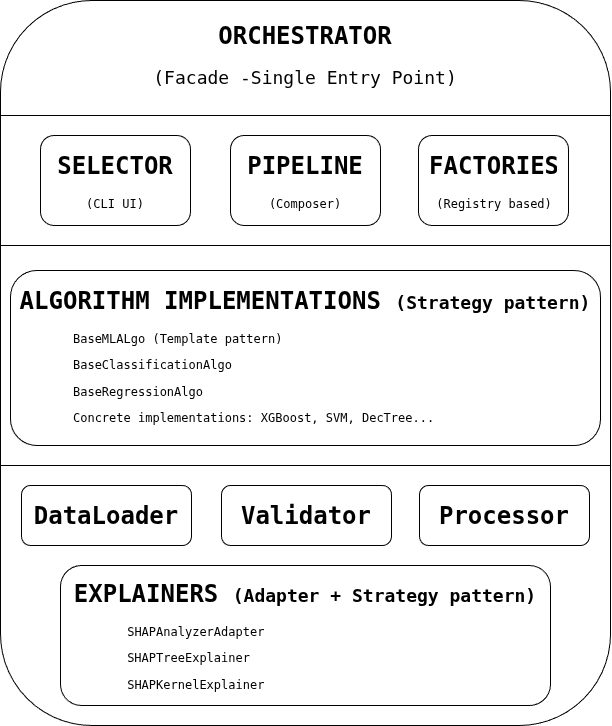

The diagram above was exported from draw.io. Its source (the exported page's mxGraphModel, read from the mxfile embedded in the PNG):
<mxGraphModel dx="2361" dy="1084" grid="1" gridSize="10" guides="1" tooltips="1" connect="1" arrows="1" fold="1" page="1" pageScale="1" pageWidth="827" pageHeight="1169" math="0" shadow="0">
  <root>
    <mxCell id="0" />
    <mxCell id="1" parent="0" />
    <mxCell id="V0xiLFuhznAxdJlT3Tq3-1" parent="1" style="rounded=1;whiteSpace=wrap;html=1;" value="" vertex="1">
      <mxGeometry height="725" width="610" x="70" y="75" as="geometry" />
    </mxCell>
    <mxCell id="V0xiLFuhznAxdJlT3Tq3-2" edge="1" parent="1" style="endArrow=none;html=1;rounded=0;exitX=0;exitY=0.25;exitDx=0;exitDy=0;entryX=1;entryY=0.25;entryDx=0;entryDy=0;" value="">
      <mxGeometry height="50" relative="1" width="50" as="geometry">
        <mxPoint x="70" y="190" as="sourcePoint" />
        <mxPoint x="680" y="190" as="targetPoint" />
      </mxGeometry>
    </mxCell>
    <mxCell id="V0xiLFuhznAxdJlT3Tq3-4" parent="1" style="text;html=1;whiteSpace=wrap;overflow=hidden;rounded=0;align=center;" value="&lt;h1 style=&quot;margin-top: 0px;&quot;&gt;&lt;font data-font-src=&quot;https://fonts.googleapis.com/css?family=DejaVu+Sans+Mono&quot; style=&quot;font-size: 24px;&quot; face=&quot;DejaVu Sans Mono&quot;&gt;ORCHESTRATOR&lt;/font&gt;&lt;/h1&gt;&lt;p&gt;&lt;font data-font-src=&quot;https://fonts.googleapis.com/css?family=DejaVu+Sans+Mono&quot; style=&quot;font-size: 18px;&quot; face=&quot;DejaVu Sans Mono&quot;&gt;(Facade -Single Entry Point)&lt;/font&gt;&lt;/p&gt;" vertex="1">
      <mxGeometry height="90" width="460" x="145" y="90" as="geometry" />
    </mxCell>
    <mxCell id="V0xiLFuhznAxdJlT3Tq3-5" edge="1" parent="1" style="endArrow=none;html=1;rounded=0;exitX=0;exitY=0.25;exitDx=0;exitDy=0;entryX=1;entryY=0.25;entryDx=0;entryDy=0;" value="">
      <mxGeometry height="50" relative="1" width="50" as="geometry">
        <mxPoint x="70" y="320" as="sourcePoint" />
        <mxPoint x="680" y="320" as="targetPoint" />
      </mxGeometry>
    </mxCell>
    <mxCell id="V0xiLFuhznAxdJlT3Tq3-6" edge="1" parent="1" style="endArrow=none;html=1;rounded=0;exitX=0;exitY=0.25;exitDx=0;exitDy=0;entryX=1;entryY=0.25;entryDx=0;entryDy=0;" value="">
      <mxGeometry height="50" relative="1" width="50" as="geometry">
        <Array as="points">
          <mxPoint x="370" y="540" />
        </Array>
        <mxPoint x="70" y="540" as="sourcePoint" />
        <mxPoint x="680" y="540" as="targetPoint" />
      </mxGeometry>
    </mxCell>
    <mxCell id="V0xiLFuhznAxdJlT3Tq3-8" parent="1" style="rounded=1;whiteSpace=wrap;html=1;" value="" vertex="1">
      <mxGeometry height="90" width="150" x="110" y="210" as="geometry" />
    </mxCell>
    <mxCell id="V0xiLFuhznAxdJlT3Tq3-9" parent="1" style="text;html=1;whiteSpace=wrap;overflow=hidden;rounded=0;align=center;" value="&lt;h1 style=&quot;margin-top: 0px;&quot;&gt;&lt;font face=&quot;DejaVu Sans Mono&quot;&gt;SELECTOR&lt;/font&gt;&lt;/h1&gt;&lt;p&gt;&lt;font face=&quot;DejaVu Sans Mono&quot; data-font-src=&quot;https://fonts.googleapis.com/css?family=DejaVu+Sans+Mono&quot;&gt;(CLI UI)&lt;/font&gt;&lt;/p&gt;" vertex="1">
      <mxGeometry height="70" width="130" x="120" y="220" as="geometry" />
    </mxCell>
    <mxCell id="V0xiLFuhznAxdJlT3Tq3-10" parent="1" style="rounded=1;whiteSpace=wrap;html=1;" value="" vertex="1">
      <mxGeometry height="90" width="150" x="300" y="210" as="geometry" />
    </mxCell>
    <mxCell id="V0xiLFuhznAxdJlT3Tq3-11" parent="1" style="text;html=1;whiteSpace=wrap;overflow=hidden;rounded=0;align=center;" value="&lt;h1 style=&quot;margin-top: 0px;&quot;&gt;&lt;font face=&quot;DejaVu Sans Mono&quot;&gt;PIPELINE&lt;/font&gt;&lt;/h1&gt;&lt;p&gt;&lt;font face=&quot;DejaVu Sans Mono&quot; data-font-src=&quot;https://fonts.googleapis.com/css?family=DejaVu+Sans+Mono&quot;&gt;(Composer)&lt;/font&gt;&lt;/p&gt;" vertex="1">
      <mxGeometry height="70" width="130" x="310" y="220" as="geometry" />
    </mxCell>
    <mxCell id="V0xiLFuhznAxdJlT3Tq3-14" parent="1" style="rounded=1;whiteSpace=wrap;html=1;" value="" vertex="1">
      <mxGeometry height="90" width="150" x="488" y="210" as="geometry" />
    </mxCell>
    <mxCell id="V0xiLFuhznAxdJlT3Tq3-16" parent="1" style="text;html=1;whiteSpace=wrap;overflow=hidden;rounded=0;align=center;" value="&lt;h1 style=&quot;margin-top: 0px;&quot;&gt;&lt;font face=&quot;DejaVu Sans Mono&quot;&gt;FACTORIES&lt;/font&gt;&lt;/h1&gt;&lt;p&gt;&lt;font face=&quot;DejaVu Sans Mono&quot; data-font-src=&quot;https://fonts.googleapis.com/css?family=DejaVu+Sans+Mono&quot;&gt;(Registry based)&lt;/font&gt;&lt;/p&gt;" vertex="1">
      <mxGeometry height="70" width="130" x="498" y="220" as="geometry" />
    </mxCell>
    <mxCell id="V0xiLFuhznAxdJlT3Tq3-17" parent="1" style="rounded=1;whiteSpace=wrap;html=1;" value="" vertex="1">
      <mxGeometry height="175" width="590" x="80" y="345" as="geometry" />
    </mxCell>
    <mxCell id="V0xiLFuhznAxdJlT3Tq3-18" parent="1" style="text;html=1;whiteSpace=wrap;overflow=hidden;rounded=0;align=center;" value="&lt;h1 style=&quot;margin-top: 0px;&quot;&gt;&lt;font face=&quot;DejaVu Sans Mono&quot;&gt;ALGORITHM IMPLEMENTATIONS &lt;font style=&quot;font-size: 18px;&quot;&gt;(Strategy pattern)&lt;/font&gt;&lt;/font&gt;&lt;/h1&gt;&lt;p style=&quot;text-align: left;&quot;&gt;&lt;font face=&quot;DejaVu Sans Mono&quot;&gt;&lt;span style=&quot;white-space: pre;&quot;&gt;&#09;&lt;span style=&quot;white-space: pre;&quot;&gt;&#09;&lt;/span&gt;&lt;/span&gt;BaseMLALgo (Template pattern)&lt;/font&gt;&lt;/p&gt;&lt;p style=&quot;text-align: left;&quot;&gt;&lt;/p&gt;&lt;p style=&quot;text-align: left;&quot;&gt;&lt;font face=&quot;DejaVu Sans Mono&quot;&gt;&lt;span style=&quot;white-space: pre;&quot;&gt;&#09;&lt;span style=&quot;white-space: pre;&quot;&gt;&#09;&lt;/span&gt;&lt;/span&gt;BaseClassificationAlgo&lt;/font&gt;&lt;/p&gt;&lt;p style=&quot;text-align: left;&quot;&gt;&lt;font face=&quot;DejaVu Sans Mono&quot;&gt;&lt;span style=&quot;white-space: pre;&quot;&gt;&#09;&lt;span style=&quot;white-space: pre;&quot;&gt;&#09;&lt;/span&gt;&lt;/span&gt;BaseRegressionAlgo&lt;/font&gt;&lt;/p&gt;&lt;p style=&quot;text-align: left;&quot;&gt;&lt;font face=&quot;DejaVu Sans Mono&quot;&gt;&lt;span style=&quot;white-space: pre;&quot;&gt;&lt;span style=&quot;white-space: pre;&quot;&gt;&#09;&lt;/span&gt;&#09;&lt;/span&gt;Concrete implementations: XGBoost, SVM, DecTree...&lt;/font&gt;&lt;/p&gt;" vertex="1">
      <mxGeometry height="155" width="610" x="70" y="355" as="geometry" />
    </mxCell>
    <mxCell id="V0xiLFuhznAxdJlT3Tq3-21" parent="1" style="rounded=1;whiteSpace=wrap;html=1;" value="" vertex="1">
      <mxGeometry height="60" width="170" x="91" y="560" as="geometry" />
    </mxCell>
    <mxCell id="V0xiLFuhznAxdJlT3Tq3-22" parent="1" style="text;html=1;whiteSpace=wrap;overflow=hidden;rounded=0;align=center;" value="&lt;h1 style=&quot;margin-top: 0px;&quot;&gt;&lt;font face=&quot;DejaVu Sans Mono&quot;&gt;DataLoader&lt;/font&gt;&lt;/h1&gt;" vertex="1">
      <mxGeometry height="40" width="150" x="101" y="570" as="geometry" />
    </mxCell>
    <mxCell id="V0xiLFuhznAxdJlT3Tq3-23" parent="1" style="rounded=1;whiteSpace=wrap;html=1;" value="" vertex="1">
      <mxGeometry height="60" width="170" x="291" y="560" as="geometry" />
    </mxCell>
    <mxCell id="V0xiLFuhznAxdJlT3Tq3-24" parent="1" style="text;html=1;whiteSpace=wrap;overflow=hidden;rounded=0;align=center;" value="&lt;h1 style=&quot;margin-top: 0px;&quot;&gt;&lt;font face=&quot;DejaVu Sans Mono&quot;&gt;Validator&lt;/font&gt;&lt;/h1&gt;" vertex="1">
      <mxGeometry height="40" width="150" x="301" y="570" as="geometry" />
    </mxCell>
    <mxCell id="V0xiLFuhznAxdJlT3Tq3-25" parent="1" style="rounded=1;whiteSpace=wrap;html=1;" value="" vertex="1">
      <mxGeometry height="60" width="170" x="489" y="560" as="geometry" />
    </mxCell>
    <mxCell id="V0xiLFuhznAxdJlT3Tq3-26" parent="1" style="text;html=1;whiteSpace=wrap;overflow=hidden;rounded=0;align=center;" value="&lt;h1 style=&quot;margin-top: 0px;&quot;&gt;&lt;font face=&quot;DejaVu Sans Mono&quot;&gt;Processor&lt;/font&gt;&lt;/h1&gt;" vertex="1">
      <mxGeometry height="40" width="150" x="499" y="570" as="geometry" />
    </mxCell>
    <mxCell id="V0xiLFuhznAxdJlT3Tq3-28" parent="1" style="rounded=1;whiteSpace=wrap;html=1;" value="" vertex="1">
      <mxGeometry height="140" width="490" x="130" y="640" as="geometry" />
    </mxCell>
    <mxCell id="V0xiLFuhznAxdJlT3Tq3-27" parent="1" style="text;html=1;whiteSpace=wrap;overflow=hidden;rounded=0;align=center;" value="&lt;h1 style=&quot;margin-top: 0px;&quot;&gt;&lt;font face=&quot;DejaVu Sans Mono&quot;&gt;EXPLAINERS&amp;nbsp;&lt;font style=&quot;font-size: 18px;&quot;&gt;(Adapter + Strategy pattern)&lt;/font&gt;&lt;/font&gt;&lt;/h1&gt;&lt;p style=&quot;text-align: left;&quot;&gt;&lt;font face=&quot;DejaVu Sans Mono&quot;&gt;&lt;span style=&quot;white-space: pre;&quot;&gt;&#09;&lt;span style=&quot;white-space: pre;&quot;&gt;&#09;&lt;/span&gt;S&lt;/span&gt;HAPAnalyzerAdapter&lt;/font&gt;&lt;/p&gt;&lt;p style=&quot;text-align: left;&quot;&gt;&lt;/p&gt;&lt;p style=&quot;text-align: left;&quot;&gt;&lt;font face=&quot;DejaVu Sans Mono&quot;&gt;&lt;span style=&quot;white-space: pre;&quot;&gt;&#09;&lt;span style=&quot;white-space: pre;&quot;&gt;&#09;&lt;/span&gt;&lt;/span&gt;SHAPTreeExplainer&lt;/font&gt;&lt;/p&gt;&lt;p style=&quot;text-align: left;&quot;&gt;&lt;font face=&quot;DejaVu Sans Mono&quot;&gt;&lt;span style=&quot;white-space: pre;&quot;&gt;&#09;&lt;span style=&quot;white-space: pre;&quot;&gt;&#09;&lt;/span&gt;S&lt;/span&gt;HAPKernelExplainer&lt;/font&gt;&lt;/p&gt;" vertex="1">
      <mxGeometry height="122.5" width="470" x="140" y="647.5" as="geometry" />
    </mxCell>
  </root>
</mxGraphModel>